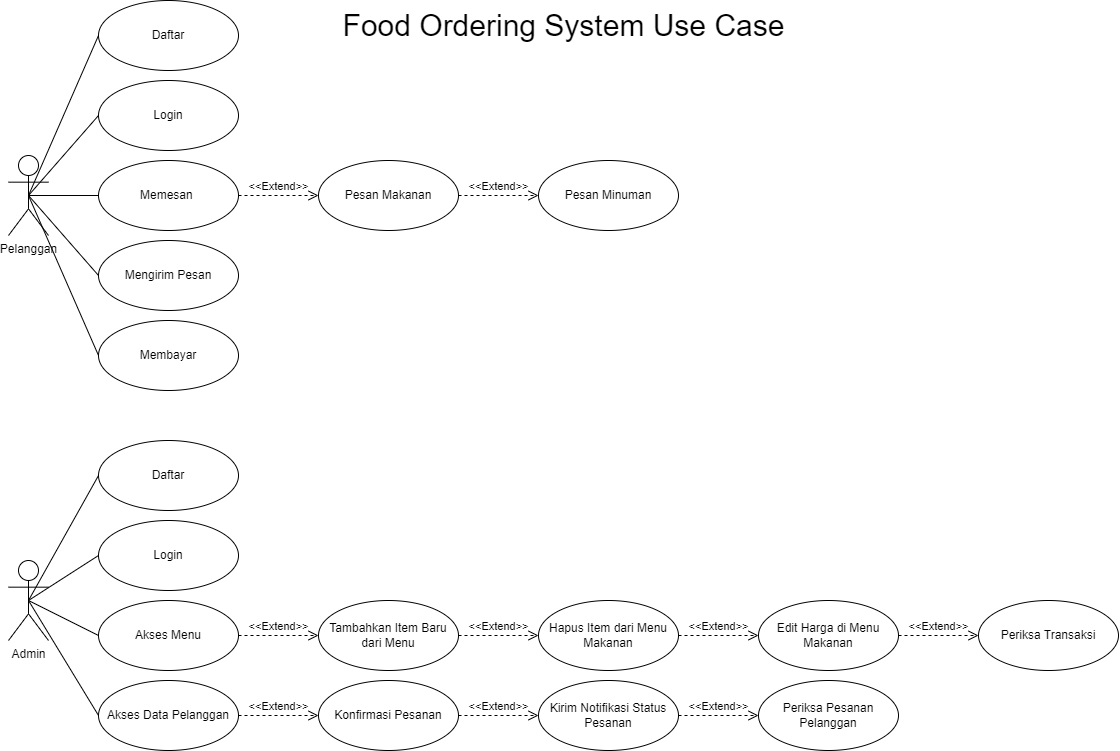

The diagram above was exported from draw.io. Its source (the exported page's mxGraphModel, read from the mxfile embedded in the PNG):
<mxGraphModel dx="1929" dy="1022" grid="1" gridSize="10" guides="1" tooltips="1" connect="1" arrows="1" fold="1" page="1" pageScale="1" pageWidth="1169" pageHeight="827" math="0" shadow="0">
  <root>
    <mxCell id="0" />
    <mxCell id="1" parent="0" />
    <mxCell id="s1u2W2MHz--OShbr5tpw-1" value="Admin" style="shape=umlActor;verticalLabelPosition=bottom;verticalAlign=top;html=1;" vertex="1" parent="1">
      <mxGeometry x="30" y="600" width="40" height="80" as="geometry" />
    </mxCell>
    <mxCell id="s1u2W2MHz--OShbr5tpw-4" value="Pelanggan" style="shape=umlActor;verticalLabelPosition=bottom;verticalAlign=top;html=1;" vertex="1" parent="1">
      <mxGeometry x="30" y="195" width="40" height="80" as="geometry" />
    </mxCell>
    <mxCell id="s1u2W2MHz--OShbr5tpw-5" value="Daftar" style="ellipse;whiteSpace=wrap;html=1;" vertex="1" parent="1">
      <mxGeometry x="120" y="40" width="140" height="70" as="geometry" />
    </mxCell>
    <mxCell id="s1u2W2MHz--OShbr5tpw-6" value="Login" style="ellipse;whiteSpace=wrap;html=1;" vertex="1" parent="1">
      <mxGeometry x="120" y="120" width="140" height="70" as="geometry" />
    </mxCell>
    <mxCell id="s1u2W2MHz--OShbr5tpw-7" value="Membayar" style="ellipse;whiteSpace=wrap;html=1;" vertex="1" parent="1">
      <mxGeometry x="120" y="360" width="140" height="70" as="geometry" />
    </mxCell>
    <mxCell id="s1u2W2MHz--OShbr5tpw-8" value="Memesan&amp;nbsp;" style="ellipse;whiteSpace=wrap;html=1;" vertex="1" parent="1">
      <mxGeometry x="120" y="200" width="140" height="70" as="geometry" />
    </mxCell>
    <mxCell id="s1u2W2MHz--OShbr5tpw-9" value="Mengirim Pesan" style="ellipse;whiteSpace=wrap;html=1;" vertex="1" parent="1">
      <mxGeometry x="120" y="280" width="140" height="70" as="geometry" />
    </mxCell>
    <mxCell id="s1u2W2MHz--OShbr5tpw-10" value="Pesan Minuman" style="ellipse;whiteSpace=wrap;html=1;" vertex="1" parent="1">
      <mxGeometry x="560" y="200" width="140" height="70" as="geometry" />
    </mxCell>
    <mxCell id="s1u2W2MHz--OShbr5tpw-11" value="Pesan Makanan" style="ellipse;whiteSpace=wrap;html=1;" vertex="1" parent="1">
      <mxGeometry x="340" y="200" width="140" height="70" as="geometry" />
    </mxCell>
    <mxCell id="s1u2W2MHz--OShbr5tpw-13" value="" style="endArrow=none;html=1;rounded=0;exitX=0.5;exitY=0.5;exitDx=0;exitDy=0;exitPerimeter=0;entryX=0;entryY=0.5;entryDx=0;entryDy=0;" edge="1" parent="1" source="s1u2W2MHz--OShbr5tpw-4" target="s1u2W2MHz--OShbr5tpw-5">
      <mxGeometry width="50" height="50" relative="1" as="geometry">
        <mxPoint x="170" y="170" as="sourcePoint" />
        <mxPoint x="220" y="120" as="targetPoint" />
      </mxGeometry>
    </mxCell>
    <mxCell id="s1u2W2MHz--OShbr5tpw-14" value="" style="endArrow=none;html=1;rounded=0;exitX=0.5;exitY=0.5;exitDx=0;exitDy=0;exitPerimeter=0;entryX=0;entryY=0.5;entryDx=0;entryDy=0;" edge="1" parent="1" source="s1u2W2MHz--OShbr5tpw-4" target="s1u2W2MHz--OShbr5tpw-6">
      <mxGeometry width="50" height="50" relative="1" as="geometry">
        <mxPoint x="250" y="195" as="sourcePoint" />
        <mxPoint x="300" y="145" as="targetPoint" />
      </mxGeometry>
    </mxCell>
    <mxCell id="s1u2W2MHz--OShbr5tpw-15" value="" style="endArrow=none;html=1;rounded=0;exitX=0.5;exitY=0.5;exitDx=0;exitDy=0;exitPerimeter=0;entryX=0;entryY=0.5;entryDx=0;entryDy=0;" edge="1" parent="1" source="s1u2W2MHz--OShbr5tpw-4" target="s1u2W2MHz--OShbr5tpw-8">
      <mxGeometry width="50" height="50" relative="1" as="geometry">
        <mxPoint x="280" y="220" as="sourcePoint" />
        <mxPoint x="330" y="170" as="targetPoint" />
      </mxGeometry>
    </mxCell>
    <mxCell id="s1u2W2MHz--OShbr5tpw-16" value="" style="endArrow=none;html=1;rounded=0;exitX=0.5;exitY=0.5;exitDx=0;exitDy=0;exitPerimeter=0;entryX=0;entryY=0.5;entryDx=0;entryDy=0;" edge="1" parent="1" source="s1u2W2MHz--OShbr5tpw-4" target="s1u2W2MHz--OShbr5tpw-9">
      <mxGeometry width="50" height="50" relative="1" as="geometry">
        <mxPoint x="294" y="245" as="sourcePoint" />
        <mxPoint x="344" y="195" as="targetPoint" />
      </mxGeometry>
    </mxCell>
    <mxCell id="s1u2W2MHz--OShbr5tpw-17" value="" style="endArrow=none;html=1;rounded=0;exitX=0.5;exitY=0.5;exitDx=0;exitDy=0;exitPerimeter=0;entryX=0;entryY=0.5;entryDx=0;entryDy=0;" edge="1" parent="1" source="s1u2W2MHz--OShbr5tpw-4" target="s1u2W2MHz--OShbr5tpw-7">
      <mxGeometry width="50" height="50" relative="1" as="geometry">
        <mxPoint x="240" y="240" as="sourcePoint" />
        <mxPoint x="290" y="190" as="targetPoint" />
      </mxGeometry>
    </mxCell>
    <mxCell id="s1u2W2MHz--OShbr5tpw-18" value="&amp;lt;&amp;lt;Extend&amp;gt;&amp;gt;" style="html=1;verticalAlign=bottom;endArrow=open;dashed=1;endSize=8;rounded=0;exitX=1;exitY=0.5;exitDx=0;exitDy=0;entryX=0;entryY=0.5;entryDx=0;entryDy=0;" edge="1" parent="1" source="s1u2W2MHz--OShbr5tpw-8" target="s1u2W2MHz--OShbr5tpw-11">
      <mxGeometry relative="1" as="geometry">
        <mxPoint x="520" y="230" as="sourcePoint" />
        <mxPoint x="600" y="230.5" as="targetPoint" />
      </mxGeometry>
    </mxCell>
    <mxCell id="s1u2W2MHz--OShbr5tpw-19" value="&amp;lt;&amp;lt;Extend&amp;gt;&amp;gt;" style="html=1;verticalAlign=bottom;endArrow=open;dashed=1;endSize=8;rounded=0;entryX=0;entryY=0.5;entryDx=0;entryDy=0;exitX=1;exitY=0.5;exitDx=0;exitDy=0;" edge="1" parent="1" source="s1u2W2MHz--OShbr5tpw-11" target="s1u2W2MHz--OShbr5tpw-10">
      <mxGeometry relative="1" as="geometry">
        <mxPoint x="670" y="174.5" as="sourcePoint" />
        <mxPoint x="750" y="175" as="targetPoint" />
      </mxGeometry>
    </mxCell>
    <mxCell id="s1u2W2MHz--OShbr5tpw-20" value="Daftar" style="ellipse;whiteSpace=wrap;html=1;" vertex="1" parent="1">
      <mxGeometry x="120" y="480" width="140" height="70" as="geometry" />
    </mxCell>
    <mxCell id="s1u2W2MHz--OShbr5tpw-21" value="Login" style="ellipse;whiteSpace=wrap;html=1;" vertex="1" parent="1">
      <mxGeometry x="120" y="560" width="140" height="70" as="geometry" />
    </mxCell>
    <mxCell id="s1u2W2MHz--OShbr5tpw-22" value="Akses Menu" style="ellipse;whiteSpace=wrap;html=1;" vertex="1" parent="1">
      <mxGeometry x="120" y="640" width="140" height="70" as="geometry" />
    </mxCell>
    <mxCell id="s1u2W2MHz--OShbr5tpw-23" value="Akses Data Pelanggan" style="ellipse;whiteSpace=wrap;html=1;" vertex="1" parent="1">
      <mxGeometry x="120" y="720" width="140" height="70" as="geometry" />
    </mxCell>
    <mxCell id="s1u2W2MHz--OShbr5tpw-25" value="Tambahkan Item Baru dari Menu" style="ellipse;whiteSpace=wrap;html=1;" vertex="1" parent="1">
      <mxGeometry x="340" y="640" width="140" height="70" as="geometry" />
    </mxCell>
    <mxCell id="s1u2W2MHz--OShbr5tpw-26" value="Edit Harga di Menu Makanan" style="ellipse;whiteSpace=wrap;html=1;" vertex="1" parent="1">
      <mxGeometry x="780" y="640" width="140" height="70" as="geometry" />
    </mxCell>
    <mxCell id="s1u2W2MHz--OShbr5tpw-27" value="Hapus Item dari Menu Makanan" style="ellipse;whiteSpace=wrap;html=1;" vertex="1" parent="1">
      <mxGeometry x="560" y="640" width="140" height="70" as="geometry" />
    </mxCell>
    <mxCell id="s1u2W2MHz--OShbr5tpw-28" value="Periksa Transaksi" style="ellipse;whiteSpace=wrap;html=1;" vertex="1" parent="1">
      <mxGeometry x="1000" y="640" width="140" height="70" as="geometry" />
    </mxCell>
    <mxCell id="s1u2W2MHz--OShbr5tpw-29" value="Konfirmasi Pesanan" style="ellipse;whiteSpace=wrap;html=1;" vertex="1" parent="1">
      <mxGeometry x="340" y="720" width="140" height="70" as="geometry" />
    </mxCell>
    <mxCell id="s1u2W2MHz--OShbr5tpw-30" value="Kirim Notifikasi Status Pesanan" style="ellipse;whiteSpace=wrap;html=1;" vertex="1" parent="1">
      <mxGeometry x="560" y="720" width="140" height="70" as="geometry" />
    </mxCell>
    <mxCell id="s1u2W2MHz--OShbr5tpw-31" value="Periksa Pesanan Pelanggan" style="ellipse;whiteSpace=wrap;html=1;" vertex="1" parent="1">
      <mxGeometry x="780" y="720" width="140" height="70" as="geometry" />
    </mxCell>
    <mxCell id="s1u2W2MHz--OShbr5tpw-32" value="" style="endArrow=none;html=1;rounded=0;exitX=0.5;exitY=0.5;exitDx=0;exitDy=0;exitPerimeter=0;entryX=0;entryY=0.5;entryDx=0;entryDy=0;" edge="1" parent="1" source="s1u2W2MHz--OShbr5tpw-1" target="s1u2W2MHz--OShbr5tpw-20">
      <mxGeometry width="50" height="50" relative="1" as="geometry">
        <mxPoint x="160" y="510" as="sourcePoint" />
        <mxPoint x="210" y="460" as="targetPoint" />
      </mxGeometry>
    </mxCell>
    <mxCell id="s1u2W2MHz--OShbr5tpw-33" value="" style="endArrow=none;html=1;rounded=0;exitX=0.5;exitY=0.5;exitDx=0;exitDy=0;exitPerimeter=0;entryX=0;entryY=0.5;entryDx=0;entryDy=0;" edge="1" parent="1" source="s1u2W2MHz--OShbr5tpw-1" target="s1u2W2MHz--OShbr5tpw-21">
      <mxGeometry width="50" height="50" relative="1" as="geometry">
        <mxPoint x="170" y="550" as="sourcePoint" />
        <mxPoint x="220" y="500" as="targetPoint" />
      </mxGeometry>
    </mxCell>
    <mxCell id="s1u2W2MHz--OShbr5tpw-34" value="" style="endArrow=none;html=1;rounded=0;exitX=0.5;exitY=0.5;exitDx=0;exitDy=0;exitPerimeter=0;entryX=0;entryY=0.5;entryDx=0;entryDy=0;" edge="1" parent="1" source="s1u2W2MHz--OShbr5tpw-1" target="s1u2W2MHz--OShbr5tpw-22">
      <mxGeometry width="50" height="50" relative="1" as="geometry">
        <mxPoint x="150" y="570" as="sourcePoint" />
        <mxPoint x="200" y="520" as="targetPoint" />
      </mxGeometry>
    </mxCell>
    <mxCell id="s1u2W2MHz--OShbr5tpw-35" value="" style="endArrow=none;html=1;rounded=0;exitX=0.5;exitY=0.5;exitDx=0;exitDy=0;exitPerimeter=0;entryX=0;entryY=0.5;entryDx=0;entryDy=0;" edge="1" parent="1" source="s1u2W2MHz--OShbr5tpw-1" target="s1u2W2MHz--OShbr5tpw-23">
      <mxGeometry width="50" height="50" relative="1" as="geometry">
        <mxPoint x="100" y="660" as="sourcePoint" />
        <mxPoint x="150" y="610" as="targetPoint" />
      </mxGeometry>
    </mxCell>
    <mxCell id="s1u2W2MHz--OShbr5tpw-36" value="&amp;lt;&amp;lt;Extend&amp;gt;&amp;gt;" style="html=1;verticalAlign=bottom;endArrow=open;dashed=1;endSize=8;rounded=0;exitX=1;exitY=0.5;exitDx=0;exitDy=0;entryX=0;entryY=0.5;entryDx=0;entryDy=0;" edge="1" parent="1" source="s1u2W2MHz--OShbr5tpw-22" target="s1u2W2MHz--OShbr5tpw-25">
      <mxGeometry relative="1" as="geometry">
        <mxPoint x="350" y="654.3299999999999" as="sourcePoint" />
        <mxPoint x="430" y="654.3299999999999" as="targetPoint" />
      </mxGeometry>
    </mxCell>
    <mxCell id="s1u2W2MHz--OShbr5tpw-37" value="&amp;lt;&amp;lt;Extend&amp;gt;&amp;gt;" style="html=1;verticalAlign=bottom;endArrow=open;dashed=1;endSize=8;rounded=0;exitX=1;exitY=0.5;exitDx=0;exitDy=0;entryX=0;entryY=0.5;entryDx=0;entryDy=0;" edge="1" parent="1" source="s1u2W2MHz--OShbr5tpw-25" target="s1u2W2MHz--OShbr5tpw-27">
      <mxGeometry relative="1" as="geometry">
        <mxPoint x="450" y="490" as="sourcePoint" />
        <mxPoint x="530" y="490" as="targetPoint" />
      </mxGeometry>
    </mxCell>
    <mxCell id="s1u2W2MHz--OShbr5tpw-38" value="&amp;lt;&amp;lt;Extend&amp;gt;&amp;gt;" style="html=1;verticalAlign=bottom;endArrow=open;dashed=1;endSize=8;rounded=0;exitX=1;exitY=0.5;exitDx=0;exitDy=0;entryX=0;entryY=0.5;entryDx=0;entryDy=0;" edge="1" parent="1" source="s1u2W2MHz--OShbr5tpw-27" target="s1u2W2MHz--OShbr5tpw-26">
      <mxGeometry relative="1" as="geometry">
        <mxPoint x="750" y="584" as="sourcePoint" />
        <mxPoint x="830" y="584" as="targetPoint" />
      </mxGeometry>
    </mxCell>
    <mxCell id="s1u2W2MHz--OShbr5tpw-39" value="&amp;lt;&amp;lt;Extend&amp;gt;&amp;gt;" style="html=1;verticalAlign=bottom;endArrow=open;dashed=1;endSize=8;rounded=0;exitX=1;exitY=0.5;exitDx=0;exitDy=0;entryX=0;entryY=0.5;entryDx=0;entryDy=0;" edge="1" parent="1" source="s1u2W2MHz--OShbr5tpw-26" target="s1u2W2MHz--OShbr5tpw-28">
      <mxGeometry relative="1" as="geometry">
        <mxPoint x="960" y="589.33" as="sourcePoint" />
        <mxPoint x="1040" y="589.33" as="targetPoint" />
      </mxGeometry>
    </mxCell>
    <mxCell id="s1u2W2MHz--OShbr5tpw-40" value="&amp;lt;&amp;lt;Extend&amp;gt;&amp;gt;" style="html=1;verticalAlign=bottom;endArrow=open;dashed=1;endSize=8;rounded=0;exitX=1;exitY=0.5;exitDx=0;exitDy=0;entryX=0;entryY=0.5;entryDx=0;entryDy=0;" edge="1" parent="1" source="s1u2W2MHz--OShbr5tpw-30" target="s1u2W2MHz--OShbr5tpw-31">
      <mxGeometry relative="1" as="geometry">
        <mxPoint x="780" y="774.33" as="sourcePoint" />
        <mxPoint x="860" y="774.33" as="targetPoint" />
      </mxGeometry>
    </mxCell>
    <mxCell id="s1u2W2MHz--OShbr5tpw-41" value="&amp;lt;&amp;lt;Extend&amp;gt;&amp;gt;" style="html=1;verticalAlign=bottom;endArrow=open;dashed=1;endSize=8;rounded=0;exitX=1;exitY=0.5;exitDx=0;exitDy=0;entryX=0;entryY=0.5;entryDx=0;entryDy=0;" edge="1" parent="1" source="s1u2W2MHz--OShbr5tpw-29" target="s1u2W2MHz--OShbr5tpw-30">
      <mxGeometry relative="1" as="geometry">
        <mxPoint x="560" y="784.33" as="sourcePoint" />
        <mxPoint x="640" y="784.33" as="targetPoint" />
      </mxGeometry>
    </mxCell>
    <mxCell id="s1u2W2MHz--OShbr5tpw-44" value="&amp;lt;&amp;lt;Extend&amp;gt;&amp;gt;" style="html=1;verticalAlign=bottom;endArrow=open;dashed=1;endSize=8;rounded=0;exitX=1;exitY=0.5;exitDx=0;exitDy=0;entryX=0;entryY=0.5;entryDx=0;entryDy=0;" edge="1" parent="1" source="s1u2W2MHz--OShbr5tpw-23" target="s1u2W2MHz--OShbr5tpw-29">
      <mxGeometry relative="1" as="geometry">
        <mxPoint x="279.9999999999998" y="754.44" as="sourcePoint" />
        <mxPoint x="360.0000000000002" y="754.44" as="targetPoint" />
      </mxGeometry>
    </mxCell>
    <mxCell id="s1u2W2MHz--OShbr5tpw-45" value="&lt;font style=&quot;font-size: 30px;&quot;&gt;Food Ordering System Use Case&lt;/font&gt;" style="text;html=1;align=center;verticalAlign=middle;resizable=0;points=[];autosize=1;strokeColor=none;fillColor=none;" vertex="1" parent="1">
      <mxGeometry x="350" y="40" width="470" height="50" as="geometry" />
    </mxCell>
  </root>
</mxGraphModel>